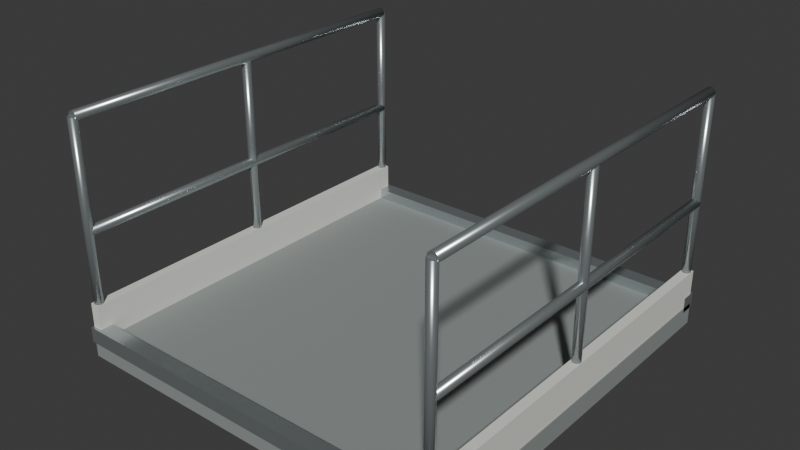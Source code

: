 # Source: ferry_bow_ramp_2m.blend  (saved by Blender 4.5.91; exported with 4.5.12 LTS)
import bpy
from mathutils import Matrix  # noqa: F401  (used for matrix-valued properties, if any)

bpy.ops.wm.read_factory_settings(use_empty=True)
scene = bpy.context.scene
scene.name = 'Scene'

# ---- collections
col_collection = bpy.data.collections.new('Collection'); scene.collection.children.link(col_collection)

# ---- materials (node trees are filled in below, after node groups)
mat_fixed_stainless = bpy.data.materials.new('Fixed_Stainless')
mat_fixed_stainless.diffuse_color = (0.51, 0.56, 0.57, 1.0)
mat_paint_deck = bpy.data.materials.new('Paint_Deck')
mat_paint_deck.diffuse_color = (0.27, 0.3, 0.29, 1.0)
mat_warm_white_painted_steel = bpy.data.materials.new('Warm white painted steel')
mat_warm_white_painted_steel.diffuse_color = (0.8, 0.81, 0.75, 1.0)

# ---- material node trees
mat_fixed_stainless.use_nodes = True; mat_fixed_stainless.node_tree.nodes.clear()
_N = mat_fixed_stainless.node_tree.nodes; _L = mat_fixed_stainless.node_tree.links
n0 = _N.new('ShaderNodeBsdfPrincipled'); n0.name = 'Principled BSDF'; n0.location = (-200, 100)
n0.inputs[0].default_value = (0.51, 0.56, 0.57, 1.0)
n0.inputs[1].default_value = 0.8
n0.inputs[2].default_value = 0.26
n1 = _N.new('ShaderNodeOutputMaterial'); n1.name = 'Material Output'; n1.location = (200, 100)
_L.new(n0.outputs[0], n1.inputs[0])
n1.is_active_output = True
mat_paint_deck.use_nodes = True; mat_paint_deck.node_tree.nodes.clear()
_N = mat_paint_deck.node_tree.nodes; _L = mat_paint_deck.node_tree.links
n0 = _N.new('ShaderNodeBsdfPrincipled'); n0.name = 'Principled BSDF'; n0.location = (-200, 100)
n0.inputs[0].default_value = (0.27, 0.3, 0.29, 1.0)
n0.inputs[2].default_value = 0.8
n1 = _N.new('ShaderNodeOutputMaterial'); n1.name = 'Material Output'; n1.location = (200, 100)
_L.new(n0.outputs[0], n1.inputs[0])
n1.is_active_output = True
mat_warm_white_painted_steel.use_nodes = True; mat_warm_white_painted_steel.node_tree.nodes.clear()
_N = mat_warm_white_painted_steel.node_tree.nodes; _L = mat_warm_white_painted_steel.node_tree.links
n0 = _N.new('ShaderNodeBsdfPrincipled'); n0.name = 'Principled BSDF'; n0.location = (-200, 100)
n0.inputs[0].default_value = (0.8, 0.81, 0.75, 1.0)
n0.inputs[2].default_value = 0.45
n1 = _N.new('ShaderNodeOutputMaterial'); n1.name = 'Material Output'; n1.location = (200, 100)
_L.new(n0.outputs[0], n1.inputs[0])
n1.is_active_output = True

# ---- world
world_world = bpy.data.worlds.new('World'); scene.world = world_world
world_world.use_nodes = True; world_world.node_tree.nodes.clear()
_N = world_world.node_tree.nodes; _L = world_world.node_tree.links
n0 = _N.new('ShaderNodeOutputWorld'); n0.name = 'World Output'; n0.location = (200, 100)
n1 = _N.new('ShaderNodeBackground'); n1.name = 'Background'; n1.location = (-200, 100)
n1.inputs[0].default_value = (0.05088, 0.05088, 0.05088, 1.0)
_L.new(n1.outputs[0], n0.inputs[0])
n0.is_active_output = True
world_world.color = (0.05088, 0.05088, 0.05088)
world_world.sun_shadow_jitter_overblur = 0.0

# ---- meshes
me_cube_200 = bpy.data.meshes.new('Cube.200')
me_cube_200.from_pydata([(-1.0, -1.04, -0.025), (-1.0, -1.04, 0.055), (-1.0, -0.96, -0.025), (-1.0, -0.96, 0.055), (1.0, -1.04, -0.025), (1.0, -1.04, 0.055), (1.0, -0.96, -0.025), (1.0, -0.96, 0.055), (-1.0, 0.96, -0.025), (-1.0, 0.96, 0.055), (-1.0, 1.04, -0.025), (-1.0, 1.04, 0.055), (1.0, 0.96, -0.025), (1.0, 0.96, 0.055), (1.0, 1.04, -0.025), (1.0, 1.04, 0.055), (-0.97, -1.023, 0.05), (-0.97, -1.023, 1.1), (-0.9815, -1.02, 0.05), (-0.9815, -1.02, 1.1), (-0.9899, -1.012, 0.05), (-0.9899, -1.012, 1.1), (-0.993, -1.0, 0.05), (-0.993, -1.0, 1.1), (-0.9899, -0.9885, 0.05), (-0.9899, -0.9885, 1.1), (-0.9815, -0.9801, 0.05), (-0.9815, -0.9801, 1.1), (-0.97, -0.977, 0.05), (-0.97, -0.977, 1.1), (-0.9585, -0.9801, 0.05), (-0.9585, -0.9801, 1.1), (-0.9501, -0.9885, 0.05), (-0.9501, -0.9885, 1.1), (-0.947, -1.0, 0.05), (-0.947, -1.0, 1.1), (-0.9501, -1.012, 0.05), (-0.9501, -1.012, 1.1), (-0.9585, -1.02, 0.05), (-0.9585, -1.02, 1.1), (-0.97, -0.023, 0.05), (-0.97, -0.023, 1.1), (-0.9815, -0.01992, 0.05), (-0.9815, -0.01992, 1.1), (-0.9899, -0.0115, 0.05), (-0.9899, -0.0115, 1.1), (-0.993, 0.0, 0.05), (-0.993, 0.0, 1.1), (-0.9899, 0.0115, 0.05), (-0.9899, 0.0115, 1.1), (-0.9815, 0.01992, 0.05), (-0.9815, 0.01992, 1.1), (-0.97, 0.023, 0.05), (-0.97, 0.023, 1.1), (-0.9585, 0.01992, 0.05), (-0.9585, 0.01992, 1.1), (-0.9501, 0.0115, 0.05), (-0.9501, 0.0115, 1.1), (-0.947, 0.0, 0.05), (-0.947, 0.0, 1.1), (-0.9501, -0.0115, 0.05), (-0.9501, -0.0115, 1.1), (-0.9585, -0.01992, 0.05), (-0.9585, -0.01992, 1.1), (-0.97, 0.977, 0.05), (-0.97, 0.977, 1.1), (-0.9815, 0.9801, 0.05), (-0.9815, 0.9801, 1.1), (-0.9899, 0.9885, 0.05), (-0.9899, 0.9885, 1.1), (-0.993, 1.0, 0.05), (-0.993, 1.0, 1.1), (-0.9899, 1.011, 0.05), (-0.9899, 1.011, 1.1), (-0.9815, 1.02, 0.05), (-0.9815, 1.02, 1.1), (-0.97, 1.023, 0.05), (-0.97, 1.023, 1.1), (-0.9585, 1.02, 0.05), (-0.9585, 1.02, 1.1), (-0.9501, 1.012, 0.05), (-0.9501, 1.012, 1.1), (-0.947, 1.0, 0.05), (-0.947, 1.0, 1.1), (-0.9501, 0.9885, 0.05), (-0.9501, 0.9885, 1.1), (-0.9585, 0.9801, 0.05), (-0.9585, 0.9801, 1.1), (-0.97, -1.0, 0.575), (-0.97, 1.0, 0.575), (-0.9825, -1.0, 0.5717), (-0.9825, 1.0, 0.5717), (-0.9917, -1.0, 0.5625), (-0.9917, 1.0, 0.5625), (-0.995, -1.0, 0.55), (-0.995, 1.0, 0.55), (-0.9917, -1.0, 0.5375), (-0.9917, 1.0, 0.5375), (-0.9825, -1.0, 0.5283), (-0.9825, 1.0, 0.5283), (-0.97, -1.0, 0.525), (-0.97, 1.0, 0.525), (-0.9575, -1.0, 0.5283), (-0.9575, 1.0, 0.5283), (-0.9483, -1.0, 0.5375), (-0.9483, 1.0, 0.5375), (-0.945, -1.0, 0.55), (-0.945, 1.0, 0.55), (-0.9483, -1.0, 0.5625), (-0.9483, 1.0, 0.5625), (-0.9575, -1.0, 0.5717), (-0.9575, 1.0, 0.5717), (-0.97, -1.0, 1.125), (-0.97, 1.0, 1.125), (-0.9825, -1.0, 1.122), (-0.9825, 1.0, 1.122), (-0.9917, -1.0, 1.113), (-0.9917, 1.0, 1.112), (-0.995, -1.0, 1.1), (-0.995, 1.0, 1.1), (-0.9917, -1.0, 1.088), (-0.9917, 1.0, 1.087), (-0.9825, -1.0, 1.078), (-0.9825, 1.0, 1.078), (-0.97, -1.0, 1.075), (-0.97, 1.0, 1.075), (-0.9575, -1.0, 1.078), (-0.9575, 1.0, 1.078), (-0.9483, -1.0, 1.088), (-0.9483, 1.0, 1.087), (-0.945, -1.0, 1.1), (-0.945, 1.0, 1.1), (-0.9483, -1.0, 1.113), (-0.9483, 1.0, 1.112), (-0.9575, -1.0, 1.122), (-0.9575, 1.0, 1.122), (0.97, -1.023, 0.05), (0.97, -1.023, 1.1), (0.9585, -1.02, 0.05), (0.9585, -1.02, 1.1), (0.9501, -1.012, 0.05), (0.9501, -1.012, 1.1), (0.947, -1.0, 0.05), (0.947, -1.0, 1.1), (0.9501, -0.9885, 0.05), (0.9501, -0.9885, 1.1), (0.9585, -0.9801, 0.05), (0.9585, -0.9801, 1.1), (0.97, -0.977, 0.05), (0.97, -0.977, 1.1), (0.9815, -0.9801, 0.05), (0.9815, -0.9801, 1.1), (0.9899, -0.9885, 0.05), (0.9899, -0.9885, 1.1), (0.993, -1.0, 0.05), (0.993, -1.0, 1.1), (0.9899, -1.012, 0.05), (0.9899, -1.012, 1.1), (0.9815, -1.02, 0.05), (0.9815, -1.02, 1.1), (0.97, -0.023, 0.05), (0.97, -0.023, 1.1), (0.9585, -0.01992, 0.05), (0.9585, -0.01992, 1.1), (0.9501, -0.0115, 0.05), (0.9501, -0.0115, 1.1), (0.947, 0.0, 0.05), (0.947, 0.0, 1.1), (0.9501, 0.0115, 0.05), (0.9501, 0.0115, 1.1), (0.9585, 0.01992, 0.05), (0.9585, 0.01992, 1.1), (0.97, 0.023, 0.05), (0.97, 0.023, 1.1), (0.9815, 0.01992, 0.05), (0.9815, 0.01992, 1.1), (0.9899, 0.0115, 0.05), (0.9899, 0.0115, 1.1), (0.993, 0.0, 0.05), (0.993, 0.0, 1.1), (0.9899, -0.0115, 0.05), (0.9899, -0.0115, 1.1), (0.9815, -0.01992, 0.05), (0.9815, -0.01992, 1.1), (0.97, 0.977, 0.05), (0.97, 0.977, 1.1), (0.9585, 0.9801, 0.05), (0.9585, 0.9801, 1.1), (0.9501, 0.9885, 0.05), (0.9501, 0.9885, 1.1), (0.947, 1.0, 0.05), (0.947, 1.0, 1.1), (0.9501, 1.011, 0.05), (0.9501, 1.011, 1.1), (0.9585, 1.02, 0.05), (0.9585, 1.02, 1.1), (0.97, 1.023, 0.05), (0.97, 1.023, 1.1), (0.9815, 1.02, 0.05), (0.9815, 1.02, 1.1), (0.9899, 1.012, 0.05), (0.9899, 1.012, 1.1), (0.993, 1.0, 0.05), (0.993, 1.0, 1.1), (0.9899, 0.9885, 0.05), (0.9899, 0.9885, 1.1), (0.9815, 0.9801, 0.05), (0.9815, 0.9801, 1.1), (0.97, -1.0, 0.575), (0.97, 1.0, 0.575), (0.9575, -1.0, 0.5717), (0.9575, 1.0, 0.5717), (0.9483, -1.0, 0.5625), (0.9483, 1.0, 0.5625), (0.945, -1.0, 0.55), (0.945, 1.0, 0.55), (0.9483, -1.0, 0.5375), (0.9483, 1.0, 0.5375), (0.9575, -1.0, 0.5283), (0.9575, 1.0, 0.5283), (0.97, -1.0, 0.525), (0.97, 1.0, 0.525), (0.9825, -1.0, 0.5283), (0.9825, 1.0, 0.5283), (0.9917, -1.0, 0.5375), (0.9917, 1.0, 0.5375), (0.995, -1.0, 0.55), (0.995, 1.0, 0.55), (0.9917, -1.0, 0.5625), (0.9917, 1.0, 0.5625), (0.9825, -1.0, 0.5717), (0.9825, 1.0, 0.5717), (0.97, -1.0, 1.125), (0.97, 1.0, 1.125), (0.9575, -1.0, 1.122), (0.9575, 1.0, 1.122), (0.9483, -1.0, 1.113), (0.9483, 1.0, 1.112), (0.945, -1.0, 1.1), (0.945, 1.0, 1.1), (0.9483, -1.0, 1.088), (0.9483, 1.0, 1.087), (0.9575, -1.0, 1.078), (0.9575, 1.0, 1.078), (0.97, -1.0, 1.075), (0.97, 1.0, 1.075), (0.9825, -1.0, 1.078), (0.9825, 1.0, 1.078), (0.9917, -1.0, 1.088), (0.9917, 1.0, 1.087), (0.995, -1.0, 1.1), (0.995, 1.0, 1.1), (0.9917, -1.0, 1.113), (0.9917, 1.0, 1.112), (0.9825, -1.0, 1.122), (0.9825, 1.0, 1.122)], [], [(0, 1, 3, 2), (2, 3, 7, 6), (6, 7, 5, 4), (4, 5, 1, 0), (2, 6, 4, 0), (7, 3, 1, 5), (8, 9, 11, 10), (10, 11, 15, 14), (14, 15, 13, 12), (12, 13, 9, 8), (10, 14, 12, 8), (15, 11, 9, 13), (16, 17, 19, 18), (18, 19, 21, 20), (20, 21, 23, 22), (22, 23, 25, 24), (24, 25, 27, 26), (26, 27, 29, 28), (28, 29, 31, 30), (30, 31, 33, 32), (32, 33, 35, 34), (34, 35, 37, 36), (19, 17, 39, 37, 35, 33, 31, 29, 27, 25, 23, 21), (36, 37, 39, 38), (38, 39, 17, 16), (16, 18, 20, 22, 24, 26, 28, 30, 32, 34, 36, 38), (40, 41, 43, 42), (42, 43, 45, 44), (44, 45, 47, 46), (46, 47, 49, 48), (48, 49, 51, 50), (50, 51, 53, 52), (52, 53, 55, 54), (54, 55, 57, 56), (56, 57, 59, 58), (58, 59, 61, 60), (43, 41, 63, 61, 59, 57, 55, 53, 51, 49, 47, 45), (60, 61, 63, 62), (62, 63, 41, 40), (40, 42, 44, 46, 48, 50, 52, 54, 56, 58, 60, 62), (64, 65, 67, 66), (66, 67, 69, 68), (68, 69, 71, 70), (70, 71, 73, 72), (72, 73, 75, 74), (74, 75, 77, 76), (76, 77, 79, 78), (78, 79, 81, 80), (80, 81, 83, 82), (82, 83, 85, 84), (67, 65, 87, 85, 83, 81, 79, 77, 75, 73, 71, 69), (84, 85, 87, 86), (86, 87, 65, 64), (64, 66, 68, 70, 72, 74, 76, 78, 80, 82, 84, 86), (88, 89, 91, 90), (90, 91, 93, 92), (92, 93, 95, 94), (94, 95, 97, 96), (96, 97, 99, 98), (98, 99, 101, 100), (100, 101, 103, 102), (102, 103, 105, 104), (104, 105, 107, 106), (106, 107, 109, 108), (91, 89, 111, 109, 107, 105, 103, 101, 99, 97, 95, 93), (108, 109, 111, 110), (110, 111, 89, 88), (88, 90, 92, 94, 96, 98, 100, 102, 104, 106, 108, 110), (112, 113, 115, 114), (114, 115, 117, 116), (116, 117, 119, 118), (118, 119, 121, 120), (120, 121, 123, 122), (122, 123, 125, 124), (124, 125, 127, 126), (126, 127, 129, 128), (128, 129, 131, 130), (130, 131, 133, 132), (115, 113, 135, 133, 131, 129, 127, 125, 123, 121, 119, 117), (132, 133, 135, 134), (134, 135, 113, 112), (112, 114, 116, 118, 120, 122, 124, 126, 128, 130, 132, 134), (136, 137, 139, 138), (138, 139, 141, 140), (140, 141, 143, 142), (142, 143, 145, 144), (144, 145, 147, 146), (146, 147, 149, 148), (148, 149, 151, 150), (150, 151, 153, 152), (152, 153, 155, 154), (154, 155, 157, 156), (139, 137, 159, 157, 155, 153, 151, 149, 147, 145, 143, 141), (156, 157, 159, 158), (158, 159, 137, 136), (136, 138, 140, 142, 144, 146, 148, 150, 152, 154, 156, 158), (160, 161, 163, 162), (162, 163, 165, 164), (164, 165, 167, 166), (166, 167, 169, 168), (168, 169, 171, 170), (170, 171, 173, 172), (172, 173, 175, 174), (174, 175, 177, 176), (176, 177, 179, 178), (178, 179, 181, 180), (163, 161, 183, 181, 179, 177, 175, 173, 171, 169, 167, 165), (180, 181, 183, 182), (182, 183, 161, 160), (160, 162, 164, 166, 168, 170, 172, 174, 176, 178, 180, 182), (184, 185, 187, 186), (186, 187, 189, 188), (188, 189, 191, 190), (190, 191, 193, 192), (192, 193, 195, 194), (194, 195, 197, 196), (196, 197, 199, 198), (198, 199, 201, 200), (200, 201, 203, 202), (202, 203, 205, 204), (187, 185, 207, 205, 203, 201, 199, 197, 195, 193, 191, 189), (204, 205, 207, 206), (206, 207, 185, 184), (184, 186, 188, 190, 192, 194, 196, 198, 200, 202, 204, 206), (208, 209, 211, 210), (210, 211, 213, 212), (212, 213, 215, 214), (214, 215, 217, 216), (216, 217, 219, 218), (218, 219, 221, 220), (220, 221, 223, 222), (222, 223, 225, 224), (224, 225, 227, 226), (226, 227, 229, 228), (211, 209, 231, 229, 227, 225, 223, 221, 219, 217, 215, 213), (228, 229, 231, 230), (230, 231, 209, 208), (208, 210, 212, 214, 216, 218, 220, 222, 224, 226, 228, 230), (232, 233, 235, 234), (234, 235, 237, 236), (236, 237, 239, 238), (238, 239, 241, 240), (240, 241, 243, 242), (242, 243, 245, 244), (244, 245, 247, 246), (246, 247, 249, 248), (248, 249, 251, 250), (250, 251, 253, 252), (235, 233, 255, 253, 251, 249, 247, 245, 243, 241, 239, 237), (252, 253, 255, 254), (254, 255, 233, 232), (232, 234, 236, 238, 240, 242, 244, 246, 248, 250, 252, 254)])
me_cube_200.polygons.foreach_set('use_smooth', [0, 0, 0, 0, 0, 0, 0, 0, 0, 0, 0, 0, 1, 1, 1, 1, 1, 1, 1, 1, 1, 1, 0, 1, 1, 0, 1, 1, 1, 1, 1, 1, 1, 1, 1, 1, 0, 1, 1, 0, 1, 1, 1, 1, 1, 1, 1, 1, 1, 1, 0, 1, 1, 0, 1, 1, 1, 1, 1, 1, 1, 1, 1, 1, 0, 1, 1, 0, 1, 1, 1, 1, 1, 1, 1, 1, 1, 1, 0, 1, 1, 0, 1, 1, 1, 1, 1, 1, 1, 1, 1, 1, 0, 1, 1, 0, 1, 1, 1, 1, 1, 1, 1, 1, 1, 1, 0, 1, 1, 0, 1, 1, 1, 1, 1, 1, 1, 1, 1, 1, 0, 1, 1, 0, 1, 1, 1, 1, 1, 1, 1, 1, 1, 1, 0, 1, 1, 0, 1, 1, 1, 1, 1, 1, 1, 1, 1, 1, 0, 1, 1, 0])
_uv = me_cube_200.uv_layers.new(name='UVMap')
_uv.uv.foreach_set('vector', [0.375, 0.0, 0.625, 0.0, 0.625, 0.25, 0.375, 0.25, 0.375, 0.25, 0.625, 0.25, 0.625, 0.5, 0.375, 0.5, 0.375, 0.5, 0.625, 0.5, 0.625, 0.75, 0.375, 0.75, 0.375, 0.75, 0.625, 0.75, 0.625, 1.0, 0.375, 1.0, 0.125, 0.5, 0.375, 0.5, 0.375, 0.75, 0.125, 0.75, 0.625, 0.5, 0.875, 0.5, 0.875, 0.75, 0.625, 0.75, 0.375, 0.0, 0.625, 0.0, 0.625, 0.25, 0.375, 0.25, 0.375, 0.25, 0.625, 0.25, 0.625, 0.5, 0.375, 0.5, 0.375, 0.5, 0.625, 0.5, 0.625, 0.75, 0.375, 0.75, 0.375, 0.75, 0.625, 0.75, 0.625, 1.0, 0.375, 1.0, 0.125, 0.5, 0.375, 0.5, 0.375, 0.75, 0.125, 0.75, 0.625, 0.5, 0.875, 0.5, 0.875, 0.75, 0.625, 0.75, 1.0, 0.5, 1.0, 1.0, 0.9167, 1.0, 0.9167, 0.5, 0.9167, 0.5, 0.9167, 1.0, 0.8333, 1.0, 0.8333, 0.5, 0.8333, 0.5, 0.8333, 1.0, 0.75, 1.0, 0.75, 0.5, 0.75, 0.5, 0.75, 1.0, 0.6667, 1.0, 0.6667, 0.5, 0.6667, 0.5, 0.6667, 1.0, 0.5833, 1.0, 0.5833, 0.5, 0.5833, 0.5, 0.5833, 1.0, 0.5, 1.0, 0.5, 0.5, 0.5, 0.5, 0.5, 1.0, 0.4167, 1.0, 0.4167, 0.5, 0.4167, 0.5, 0.4167, 1.0, 0.3333, 1.0, 0.3333, 0.5, 0.3333, 0.5, 0.3333, 1.0, 0.25, 1.0, 0.25, 0.5, 0.25, 0.5, 0.25, 1.0, 0.1667, 1.0, 0.1667, 0.5, 0.37, 0.4578, 0.25, 0.49, 0.13, 0.4578, 0.04215, 0.37, 0.01, 0.25, 0.04215, 0.13, 0.13, 0.04215, 0.25, 0.01, 0.37, 0.04215, 0.4578, 0.13, 0.49, 0.25, 0.4578, 0.37, 0.1667, 0.5, 0.1667, 1.0, 0.08333, 1.0, 0.08333, 0.5, 0.08333, 0.5, 0.08333, 1.0, 7.451e-08, 1.0, 7.451e-08, 0.5, 0.75, 0.49, 0.87, 0.4578, 0.9578, 0.37, 0.99, 0.25, 0.9578, 0.13, 0.87, 0.04215, 0.75, 0.01, 0.63, 0.04215, 0.5422, 0.13, 0.51, 0.25, 0.5422, 0.37, 0.63, 0.4578, 1.0, 0.5, 1.0, 1.0, 0.9167, 1.0, 0.9167, 0.5, 0.9167, 0.5, 0.9167, 1.0, 0.8333, 1.0, 0.8333, 0.5, 0.8333, 0.5, 0.8333, 1.0, 0.75, 1.0, 0.75, 0.5, 0.75, 0.5, 0.75, 1.0, 0.6667, 1.0, 0.6667, 0.5, 0.6667, 0.5, 0.6667, 1.0, 0.5833, 1.0, 0.5833, 0.5, 0.5833, 0.5, 0.5833, 1.0, 0.5, 1.0, 0.5, 0.5, 0.5, 0.5, 0.5, 1.0, 0.4167, 1.0, 0.4167, 0.5, 0.4167, 0.5, 0.4167, 1.0, 0.3333, 1.0, 0.3333, 0.5, 0.3333, 0.5, 0.3333, 1.0, 0.25, 1.0, 0.25, 0.5, 0.25, 0.5, 0.25, 1.0, 0.1667, 1.0, 0.1667, 0.5, 0.37, 0.4578, 0.25, 0.49, 0.13, 0.4578, 0.04215, 0.37, 0.01, 0.25, 0.04215, 0.13, 0.13, 0.04215, 0.25, 0.01, 0.37, 0.04215, 0.4578, 0.13, 0.49, 0.25, 0.4578, 0.37, 0.1667, 0.5, 0.1667, 1.0, 0.08333, 1.0, 0.08333, 0.5, 0.08333, 0.5, 0.08333, 1.0, 7.451e-08, 1.0, 7.451e-08, 0.5, 0.75, 0.49, 0.87, 0.4578, 0.9578, 0.37, 0.99, 0.25, 0.9578, 0.13, 0.87, 0.04215, 0.75, 0.01, 0.63, 0.04215, 0.5422, 0.13, 0.51, 0.25, 0.5422, 0.37, 0.63, 0.4578, 1.0, 0.5, 1.0, 1.0, 0.9167, 1.0, 0.9167, 0.5, 0.9167, 0.5, 0.9167, 1.0, 0.8333, 1.0, 0.8333, 0.5, 0.8333, 0.5, 0.8333, 1.0, 0.75, 1.0, 0.75, 0.5, 0.75, 0.5, 0.75, 1.0, 0.6667, 1.0, 0.6667, 0.5, 0.6667, 0.5, 0.6667, 1.0, 0.5833, 1.0, 0.5833, 0.5, 0.5833, 0.5, 0.5833, 1.0, 0.5, 1.0, 0.5, 0.5, 0.5, 0.5, 0.5, 1.0, 0.4167, 1.0, 0.4167, 0.5, 0.4167, 0.5, 0.4167, 1.0, 0.3333, 1.0, 0.3333, 0.5, 0.3333, 0.5, 0.3333, 1.0, 0.25, 1.0, 0.25, 0.5, 0.25, 0.5, 0.25, 1.0, 0.1667, 1.0, 0.1667, 0.5, 0.37, 0.4578, 0.25, 0.49, 0.13, 0.4578, 0.04215, 0.37, 0.01, 0.25, 0.04215, 0.13, 0.13, 0.04215, 0.25, 0.01, 0.37, 0.04215, 0.4578, 0.13, 0.49, 0.25, 0.4578, 0.37, 0.1667, 0.5, 0.1667, 1.0, 0.08333, 1.0, 0.08333, 0.5, 0.08333, 0.5, 0.08333, 1.0, 7.451e-08, 1.0, 7.451e-08, 0.5, 0.75, 0.49, 0.87, 0.4578, 0.9578, 0.37, 0.99, 0.25, 0.9578, 0.13, 0.87, 0.04215, 0.75, 0.01, 0.63, 0.04215, 0.5422, 0.13, 0.51, 0.25, 0.5422, 0.37, 0.63, 0.4578, 1.0, 0.5, 1.0, 1.0, 0.9167, 1.0, 0.9167, 0.5, 0.9167, 0.5, 0.9167, 1.0, 0.8333, 1.0, 0.8333, 0.5, 0.8333, 0.5, 0.8333, 1.0, 0.75, 1.0, 0.75, 0.5, 0.75, 0.5, 0.75, 1.0, 0.6667, 1.0, 0.6667, 0.5, 0.6667, 0.5, 0.6667, 1.0, 0.5833, 1.0, 0.5833, 0.5, 0.5833, 0.5, 0.5833, 1.0, 0.5, 1.0, 0.5, 0.5, 0.5, 0.5, 0.5, 1.0, 0.4167, 1.0, 0.4167, 0.5, 0.4167, 0.5, 0.4167, 1.0, 0.3333, 1.0, 0.3333, 0.5, 0.3333, 0.5, 0.3333, 1.0, 0.25, 1.0, 0.25, 0.5, 0.25, 0.5, 0.25, 1.0, 0.1667, 1.0, 0.1667, 0.5, 0.37, 0.4578, 0.25, 0.49, 0.13, 0.4578, 0.04215, 0.37, 0.01, 0.25, 0.04215, 0.13, 0.13, 0.04215, 0.25, 0.01, 0.37, 0.04215, 0.4578, 0.13, 0.49, 0.25, 0.4578, 0.37, 0.1667, 0.5, 0.1667, 1.0, 0.08333, 1.0, 0.08333, 0.5, 0.08333, 0.5, 0.08333, 1.0, 7.451e-08, 1.0, 7.451e-08, 0.5, 0.75, 0.49, 0.87, 0.4578, 0.9578, 0.37, 0.99, 0.25, 0.9578, 0.13, 0.87, 0.04215, 0.75, 0.01, 0.63, 0.04215, 0.5422, 0.13, 0.51, 0.25, 0.5422, 0.37, 0.63, 0.4578, 1.0, 0.5, 1.0, 1.0, 0.9167, 1.0, 0.9167, 0.5, 0.9167, 0.5, 0.9167, 1.0, 0.8333, 1.0, 0.8333, 0.5, 0.8333, 0.5, 0.8333, 1.0, 0.75, 1.0, 0.75, 0.5, 0.75, 0.5, 0.75, 1.0, 0.6667, 1.0, 0.6667, 0.5, 0.6667, 0.5, 0.6667, 1.0, 0.5833, 1.0, 0.5833, 0.5, 0.5833, 0.5, 0.5833, 1.0, 0.5, 1.0, 0.5, 0.5, 0.5, 0.5, 0.5, 1.0, 0.4167, 1.0, 0.4167, 0.5, 0.4167, 0.5, 0.4167, 1.0, 0.3333, 1.0, 0.3333, 0.5, 0.3333, 0.5, 0.3333, 1.0, 0.25, 1.0, 0.25, 0.5, 0.25, 0.5, 0.25, 1.0, 0.1667, 1.0, 0.1667, 0.5, 0.37, 0.4578, 0.25, 0.49, 0.13, 0.4578, 0.04215, 0.37, 0.01, 0.25, 0.04215, 0.13, 0.13, 0.04215, 0.25, 0.01, 0.37, 0.04215, 0.4578, 0.13, 0.49, 0.25, 0.4578, 0.37, 0.1667, 0.5, 0.1667, 1.0, 0.08333, 1.0, 0.08333, 0.5, 0.08333, 0.5, 0.08333, 1.0, 7.451e-08, 1.0, 7.451e-08, 0.5, 0.75, 0.49, 0.87, 0.4578, 0.9578, 0.37, 0.99, 0.25, 0.9578, 0.13, 0.87, 0.04215, 0.75, 0.01, 0.63, 0.04215, 0.5422, 0.13, 0.51, 0.25, 0.5422, 0.37, 0.63, 0.4578, 1.0, 0.5, 1.0, 1.0, 0.9167, 1.0, 0.9167, 0.5, 0.9167, 0.5, 0.9167, 1.0, 0.8333, 1.0, 0.8333, 0.5, 0.8333, 0.5, 0.8333, 1.0, 0.75, 1.0, 0.75, 0.5, 0.75, 0.5, 0.75, 1.0, 0.6667, 1.0, 0.6667, 0.5, 0.6667, 0.5, 0.6667, 1.0, 0.5833, 1.0, 0.5833, 0.5, 0.5833, 0.5, 0.5833, 1.0, 0.5, 1.0, 0.5, 0.5, 0.5, 0.5, 0.5, 1.0, 0.4167, 1.0, 0.4167, 0.5, 0.4167, 0.5, 0.4167, 1.0, 0.3333, 1.0, 0.3333, 0.5, 0.3333, 0.5, 0.3333, 1.0, 0.25, 1.0, 0.25, 0.5, 0.25, 0.5, 0.25, 1.0, 0.1667, 1.0, 0.1667, 0.5, 0.37, 0.4578, 0.25, 0.49, 0.13, 0.4578, 0.04215, 0.37, 0.01, 0.25, 0.04215, 0.13, 0.13, 0.04215, 0.25, 0.01, 0.37, 0.04215, 0.4578, 0.13, 0.49, 0.25, 0.4578, 0.37, 0.1667, 0.5, 0.1667, 1.0, 0.08333, 1.0, 0.08333, 0.5, 0.08333, 0.5, 0.08333, 1.0, 7.451e-08, 1.0, 7.451e-08, 0.5, 0.75, 0.49, 0.87, 0.4578, 0.9578, 0.37, 0.99, 0.25, 0.9578, 0.13, 0.87, 0.04215, 0.75, 0.01, 0.63, 0.04215, 0.5422, 0.13, 0.51, 0.25, 0.5422, 0.37, 0.63, 0.4578, 1.0, 0.5, 1.0, 1.0, 0.9167, 1.0, 0.9167, 0.5, 0.9167, 0.5, 0.9167, 1.0, 0.8333, 1.0, 0.8333, 0.5, 0.8333, 0.5, 0.8333, 1.0, 0.75, 1.0, 0.75, 0.5, 0.75, 0.5, 0.75, 1.0, 0.6667, 1.0, 0.6667, 0.5, 0.6667, 0.5, 0.6667, 1.0, 0.5833, 1.0, 0.5833, 0.5, 0.5833, 0.5, 0.5833, 1.0, 0.5, 1.0, 0.5, 0.5, 0.5, 0.5, 0.5, 1.0, 0.4167, 1.0, 0.4167, 0.5, 0.4167, 0.5, 0.4167, 1.0, 0.3333, 1.0, 0.3333, 0.5, 0.3333, 0.5, 0.3333, 1.0, 0.25, 1.0, 0.25, 0.5, 0.25, 0.5, 0.25, 1.0, 0.1667, 1.0, 0.1667, 0.5, 0.37, 0.4578, 0.25, 0.49, 0.13, 0.4578, 0.04215, 0.37, 0.01, 0.25, 0.04215, 0.13, 0.13, 0.04215, 0.25, 0.01, 0.37, 0.04215, 0.4578, 0.13, 0.49, 0.25, 0.4578, 0.37, 0.1667, 0.5, 0.1667, 1.0, 0.08333, 1.0, 0.08333, 0.5, 0.08333, 0.5, 0.08333, 1.0, 7.451e-08, 1.0, 7.451e-08, 0.5, 0.75, 0.49, 0.87, 0.4578, 0.9578, 0.37, 0.99, 0.25, 0.9578, 0.13, 0.87, 0.04215, 0.75, 0.01, 0.63, 0.04215, 0.5422, 0.13, 0.51, 0.25, 0.5422, 0.37, 0.63, 0.4578, 1.0, 0.5, 1.0, 1.0, 0.9167, 1.0, 0.9167, 0.5, 0.9167, 0.5, 0.9167, 1.0, 0.8333, 1.0, 0.8333, 0.5, 0.8333, 0.5, 0.8333, 1.0, 0.75, 1.0, 0.75, 0.5, 0.75, 0.5, 0.75, 1.0, 0.6667, 1.0, 0.6667, 0.5, 0.6667, 0.5, 0.6667, 1.0, 0.5833, 1.0, 0.5833, 0.5, 0.5833, 0.5, 0.5833, 1.0, 0.5, 1.0, 0.5, 0.5, 0.5, 0.5, 0.5, 1.0, 0.4167, 1.0, 0.4167, 0.5, 0.4167, 0.5, 0.4167, 1.0, 0.3333, 1.0, 0.3333, 0.5, 0.3333, 0.5, 0.3333, 1.0, 0.25, 1.0, 0.25, 0.5, 0.25, 0.5, 0.25, 1.0, 0.1667, 1.0, 0.1667, 0.5, 0.37, 0.4578, 0.25, 0.49, 0.13, 0.4578, 0.04215, 0.37, 0.01, 0.25, 0.04215, 0.13, 0.13, 0.04215, 0.25, 0.01, 0.37, 0.04215, 0.4578, 0.13, 0.49, 0.25, 0.4578, 0.37, 0.1667, 0.5, 0.1667, 1.0, 0.08333, 1.0, 0.08333, 0.5, 0.08333, 0.5, 0.08333, 1.0, 7.451e-08, 1.0, 7.451e-08, 0.5, 0.75, 0.49, 0.87, 0.4578, 0.9578, 0.37, 0.99, 0.25, 0.9578, 0.13, 0.87, 0.04215, 0.75, 0.01, 0.63, 0.04215, 0.5422, 0.13, 0.51, 0.25, 0.5422, 0.37, 0.63, 0.4578, 1.0, 0.5, 1.0, 1.0, 0.9167, 1.0, 0.9167, 0.5, 0.9167, 0.5, 0.9167, 1.0, 0.8333, 1.0, 0.8333, 0.5, 0.8333, 0.5, 0.8333, 1.0, 0.75, 1.0, 0.75, 0.5, 0.75, 0.5, 0.75, 1.0, 0.6667, 1.0, 0.6667, 0.5, 0.6667, 0.5, 0.6667, 1.0, 0.5833, 1.0, 0.5833, 0.5, 0.5833, 0.5, 0.5833, 1.0, 0.5, 1.0, 0.5, 0.5, 0.5, 0.5, 0.5, 1.0, 0.4167, 1.0, 0.4167, 0.5, 0.4167, 0.5, 0.4167, 1.0, 0.3333, 1.0, 0.3333, 0.5, 0.3333, 0.5, 0.3333, 1.0, 0.25, 1.0, 0.25, 0.5, 0.25, 0.5, 0.25, 1.0, 0.1667, 1.0, 0.1667, 0.5, 0.37, 0.4578, 0.25, 0.49, 0.13, 0.4578, 0.04215, 0.37, 0.01, 0.25, 0.04215, 0.13, 0.13, 0.04215, 0.25, 0.01, 0.37, 0.04215, 0.4578, 0.13, 0.49, 0.25, 0.4578, 0.37, 0.1667, 0.5, 0.1667, 1.0, 0.08333, 1.0, 0.08333, 0.5, 0.08333, 0.5, 0.08333, 1.0, 7.451e-08, 1.0, 7.451e-08, 0.5, 0.75, 0.49, 0.87, 0.4578, 0.9578, 0.37, 0.99, 0.25, 0.9578, 0.13, 0.87, 0.04215, 0.75, 0.01, 0.63, 0.04215, 0.5422, 0.13, 0.51, 0.25, 0.5422, 0.37, 0.63, 0.4578, 1.0, 0.5, 1.0, 1.0, 0.9167, 1.0, 0.9167, 0.5, 0.9167, 0.5, 0.9167, 1.0, 0.8333, 1.0, 0.8333, 0.5, 0.8333, 0.5, 0.8333, 1.0, 0.75, 1.0, 0.75, 0.5, 0.75, 0.5, 0.75, 1.0, 0.6667, 1.0, 0.6667, 0.5, 0.6667, 0.5, 0.6667, 1.0, 0.5833, 1.0, 0.5833, 0.5, 0.5833, 0.5, 0.5833, 1.0, 0.5, 1.0, 0.5, 0.5, 0.5, 0.5, 0.5, 1.0, 0.4167, 1.0, 0.4167, 0.5, 0.4167, 0.5, 0.4167, 1.0, 0.3333, 1.0, 0.3333, 0.5, 0.3333, 0.5, 0.3333, 1.0, 0.25, 1.0, 0.25, 0.5, 0.25, 0.5, 0.25, 1.0, 0.1667, 1.0, 0.1667, 0.5, 0.37, 0.4578, 0.25, 0.49, 0.13, 0.4578, 0.04215, 0.37, 0.01, 0.25, 0.04215, 0.13, 0.13, 0.04215, 0.25, 0.01, 0.37, 0.04215, 0.4578, 0.13, 0.49, 0.25, 0.4578, 0.37, 0.1667, 0.5, 0.1667, 1.0, 0.08333, 1.0, 0.08333, 0.5, 0.08333, 0.5, 0.08333, 1.0, 7.451e-08, 1.0, 7.451e-08, 0.5, 0.75, 0.49, 0.87, 0.4578, 0.9578, 0.37, 0.99, 0.25, 0.9578, 0.13, 0.87, 0.04215, 0.75, 0.01, 0.63, 0.04215, 0.5422, 0.13, 0.51, 0.25, 0.5422, 0.37, 0.63, 0.4578])
me_cube_200.materials.append(mat_fixed_stainless)
me_cube_200.update()
me_cube_202 = bpy.data.meshes.new('Cube.202')
me_cube_202.from_pydata([(-1.0, -1.025, -0.11), (-1.0, -1.025, 0.0), (-1.0, 1.025, -0.11), (-1.0, 1.025, 0.0), (1.0, -1.025, -0.11), (1.0, -1.025, 0.0), (1.0, 1.025, -0.11), (1.0, 1.025, 0.0)], [], [(0, 1, 3, 2), (2, 3, 7, 6), (6, 7, 5, 4), (4, 5, 1, 0), (2, 6, 4, 0), (7, 3, 1, 5)])
_uv = me_cube_202.uv_layers.new(name='UVMap')
_uv.uv.foreach_set('vector', [0.375, 0.0, 0.625, 0.0, 0.625, 0.25, 0.375, 0.25, 0.375, 0.25, 0.625, 0.25, 0.625, 0.5, 0.375, 0.5, 0.375, 0.5, 0.625, 0.5, 0.625, 0.75, 0.375, 0.75, 0.375, 0.75, 0.625, 0.75, 0.625, 1.0, 0.375, 1.0, 0.125, 0.5, 0.375, 0.5, 0.375, 0.75, 0.125, 0.75, 0.625, 0.5, 0.875, 0.5, 0.875, 0.75, 0.625, 0.75])
me_cube_202.materials.append(mat_paint_deck)
me_cube_202.update()
me_cube_203 = bpy.data.meshes.new('Cube.203')
me_cube_203.from_pydata([(-0.995, -1.025, 0.0), (-0.995, -1.025, 0.18), (-0.995, 1.025, 0.0), (-0.995, 1.025, 0.18), (-0.945, -1.025, 0.0), (-0.945, -1.025, 0.18), (-0.945, 1.025, 0.0), (-0.945, 1.025, 0.18), (0.945, -1.025, 0.0), (0.945, -1.025, 0.18), (0.945, 1.025, 0.0), (0.945, 1.025, 0.18), (0.995, -1.025, 0.0), (0.995, -1.025, 0.18), (0.995, 1.025, 0.0), (0.995, 1.025, 0.18)], [], [(0, 1, 3, 2), (2, 3, 7, 6), (6, 7, 5, 4), (4, 5, 1, 0), (2, 6, 4, 0), (7, 3, 1, 5), (8, 9, 11, 10), (10, 11, 15, 14), (14, 15, 13, 12), (12, 13, 9, 8), (10, 14, 12, 8), (15, 11, 9, 13)])
_uv = me_cube_203.uv_layers.new(name='UVMap')
_uv.uv.foreach_set('vector', [0.375, 0.0, 0.625, 0.0, 0.625, 0.25, 0.375, 0.25, 0.375, 0.25, 0.625, 0.25, 0.625, 0.5, 0.375, 0.5, 0.375, 0.5, 0.625, 0.5, 0.625, 0.75, 0.375, 0.75, 0.375, 0.75, 0.625, 0.75, 0.625, 1.0, 0.375, 1.0, 0.125, 0.5, 0.375, 0.5, 0.375, 0.75, 0.125, 0.75, 0.625, 0.5, 0.875, 0.5, 0.875, 0.75, 0.625, 0.75, 0.375, 0.0, 0.625, 0.0, 0.625, 0.25, 0.375, 0.25, 0.375, 0.25, 0.625, 0.25, 0.625, 0.5, 0.375, 0.5, 0.375, 0.5, 0.625, 0.5, 0.625, 0.75, 0.375, 0.75, 0.375, 0.75, 0.625, 0.75, 0.625, 1.0, 0.375, 1.0, 0.125, 0.5, 0.375, 0.5, 0.375, 0.75, 0.125, 0.75, 0.625, 0.5, 0.875, 0.5, 0.875, 0.75, 0.625, 0.75])
me_cube_203.materials.append(mat_warm_white_painted_steel)
me_cube_203.update()

# ---- objects
ob_ferry_bow_ramp_2m__fixed_stainless = bpy.data.objects.new('ferry_bow_ramp_2m__Fixed_Stainless', me_cube_200)
ob_ferry_bow_ramp_2m__paint_deck = bpy.data.objects.new('ferry_bow_ramp_2m__Paint_Deck', me_cube_202)
ob_ferry_bow_ramp_2m__warm_white_painted_steel = bpy.data.objects.new('ferry_bow_ramp_2m__Warm white painted steel', me_cube_203)
ob_ramphinge = bpy.data.objects.new('RampHinge', None)
ob_ramptip = bpy.data.objects.new('RampTip', None)

# ---- transforms, parenting, visibility, modifiers, constraints
ob_ferry_bow_ramp_2m__fixed_stainless.location = (0.0, 0.0, 0.0)
ob_ferry_bow_ramp_2m__paint_deck.location = (0.0, 0.0, 0.0)
ob_ferry_bow_ramp_2m__warm_white_painted_steel.location = (0.0, 0.0, 0.0)
ob_ramphinge.location = (0.0, -1.0, 0.0)
ob_ramptip.location = (0.0, 1.0, 0.0)

# ---- collection membership
col_collection.objects.link(ob_ferry_bow_ramp_2m__fixed_stainless)
col_collection.objects.link(ob_ferry_bow_ramp_2m__paint_deck)
col_collection.objects.link(ob_ferry_bow_ramp_2m__warm_white_painted_steel)
col_collection.objects.link(ob_ramphinge)
col_collection.objects.link(ob_ramptip)

# ---- scene / render settings (as saved in the file)
scene.frame_start = 1; scene.frame_end = 250; scene.frame_set(1)
scene.render.engine = 'BLENDER_EEVEE_NEXT'
bpy.context.view_layer.update()

# ---- added for rendering (the .blend has no active camera and no usable light): camera, sun
cam_auto = bpy.data.cameras.new('AutoCamera')
cam_auto.lens = 50.0
cam_auto.sensor_width = 36.0
cam_auto.clip_end = 1000.0
ob_auto_camera = bpy.data.objects.new('AutoCamera', cam_auto)
scene.collection.objects.link(ob_auto_camera)
ob_auto_camera.location = (2.90403, -3.48484, 2.83072)
ob_auto_camera.rotation_euler = (1.09748, -7.21219e-08, 0.694738)
scene.camera = ob_auto_camera
light_auto_sun = bpy.data.lights.new('AutoSun', 'SUN')
light_auto_sun.energy = 3.0
light_auto_sun.angle = 0.0523599
ob_auto_sun = bpy.data.objects.new('AutoSun', light_auto_sun)
scene.collection.objects.link(ob_auto_sun)
ob_auto_sun.rotation_euler = (0.872665, 0.174533, 0.523599)
bpy.context.view_layer.update()
